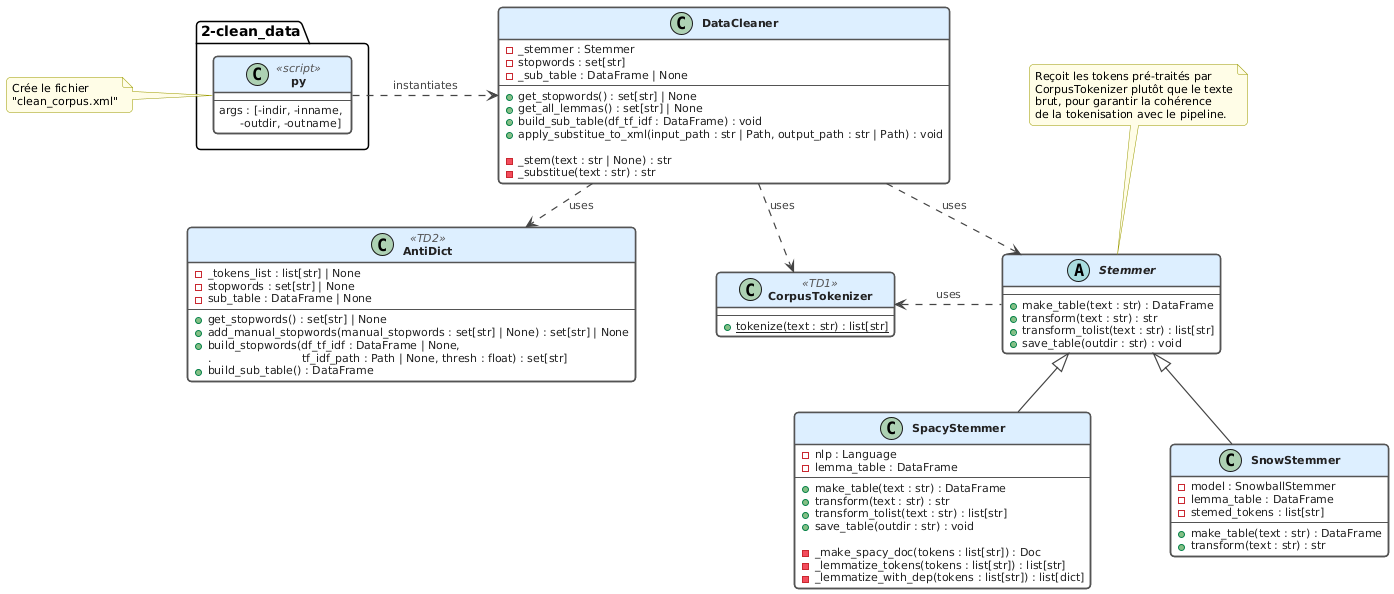

The diagram above was rendered by PlantUML. Its source (embedded in the PNG):
@startuml
skinparam defaultFontName Helvetica

skinparam class {
    BackgroundColor White
    BorderColor #555555
    BorderThickness 1.5
    HeaderBackgroundColor #DDEEFF
    FontStyle bold
    AttributeFontSize 11
    AttributeFontColor #222222
    StereotypeFontColor #555555
    StereotypeFontSize 11
}

skinparam arrow {
    Color #444444
    FontColor #444444
    FontSize 11
    Thickness 1.2
}

skinparam note {
    BackgroundColor #FFFDE7
    BorderColor #999900
    FontSize 11
}

skinparam shadowing false
skinparam roundCorner 8
skinparam nodesep 80
skinparam ranksep 30

class "2-clean_data.py" <<script>> {
    --
    args : [-indir, -inname, \n      -outdir, -outname]
}

note left of "2-clean_data.py"
Crée le fichier
"clean_corpus.xml"
end note

class AntiDict <<TD2>> {
    - _tokens_list : list[str] | None
    - stopwords : set[str] | None
    - sub_table : DataFrame | None
    ---
    + get_stopwords() : set[str] | None
    + add_manual_stopwords(manual_stopwords : set[str] | None) : set[str] | None
    + build_stopwords(df_tf_idf : DataFrame | None, 
     .                          tf_idf_path : Path | None, thresh : float) : set[str]
    + build_sub_table() : DataFrame
}

class CorpusTokenizer <<TD1>> {
    ---
    + {static} tokenize(text : str) : list[str]
}

abstract class Stemmer {
    ---
    + make_table(text : str) : DataFrame
    + transform(text : str) : str
    + transform_tolist(text : str) : list[str]
    + save_table(outdir : str) : void
}

note top of Stemmer
    Reçoit les tokens pré-traités par
    CorpusTokenizer plutôt que le texte
    brut, pour garantir la cohérence
    de la tokenisation avec le pipeline.
end note

class SpacyStemmer {
    - nlp : Language
    - lemma_table : DataFrame
    ---
    + make_table(text : str) : DataFrame
    + transform(text : str) : str
    + transform_tolist(text : str) : list[str]
    + save_table(outdir : str) : void

    - _make_spacy_doc(tokens : list[str]) : Doc
    - _lemmatize_tokens(tokens : list[str]) : list[str]
    - _lemmatize_with_dep(tokens : list[str]) : list[dict]
}

class SnowStemmer {
    - model : SnowballStemmer
    - lemma_table : DataFrame
    - stemed_tokens : list[str]
    ---
    + make_table(text : str) : DataFrame
    + transform(text : str) : str
}

class DataCleaner {
    - _stemmer : Stemmer
    - stopwords : set[str]
    - _sub_table : DataFrame | None
    ---
    + get_stopwords() : set[str] | None
    + get_all_lemmas() : set[str] | None
    + build_sub_table(df_tf_idf : DataFrame) : void
    + apply_substitue_to_xml(input_path : str | Path, output_path : str | Path) : void

    - _stem(text : str | None) : str
    - _substitue(text : str) : str
}

Stemmer        <|--  SpacyStemmer
Stemmer        <|--  SnowStemmer

CorpusTokenizer  <. Stemmer: «uses»

DataCleaner    ..>   AntiDict    : «uses»
DataCleaner    ..>   Stemmer     : «uses»
DataCleaner    ..>   CorpusTokenizer : «uses»

"2-clean_data.py" .> DataCleaner : «instantiates»
@enduml